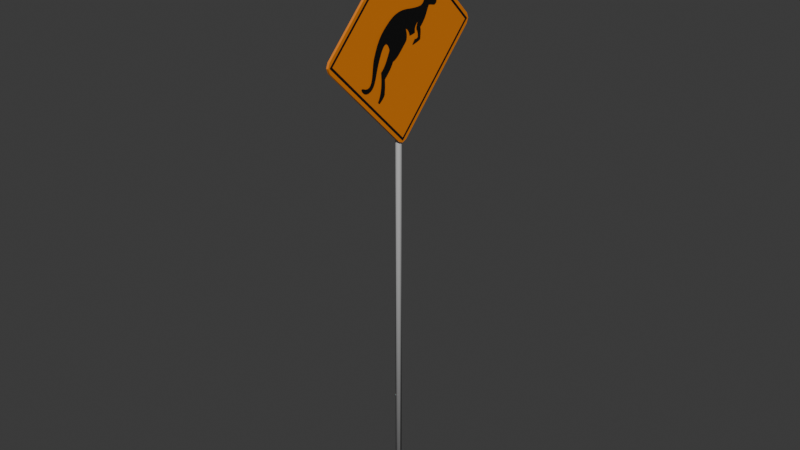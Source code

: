# Source: KangarooSign.blend  (saved by Blender 4.0.36; exported with 4.5.12 LTS)
import bpy
from mathutils import Matrix  # noqa: F401  (used for matrix-valued properties, if any)

bpy.ops.wm.read_factory_settings(use_empty=True)
scene = bpy.context.scene
scene.name = 'Scene'

# ---- collections
col_collection = bpy.data.collections.new('Collection'); scene.collection.children.link(col_collection)

# ---- materials (node trees are filled in below, after node groups)
mat_gold = bpy.data.materials.new('Gold')
mat_gold.alpha_threshold = 0.0
mat_gold.use_transparent_shadow = False
mat_gold.roughness = 0.5
mat_gold.line_color = (0.0, 0.0, 0.0, 1.0)
mat_black = bpy.data.materials.new('Black')
mat_black.use_transparent_shadow = False
mat_material_001 = bpy.data.materials.new('Material.001')
mat_material_001.use_transparent_shadow = False

# ---- node groups
ng_auto_smooth = bpy.data.node_groups.new('Auto Smooth', 'GeometryNodeTree')
_s = ng_auto_smooth.interface.new_socket(name='Geometry', in_out='OUTPUT', socket_type='NodeSocketGeometry')
_s = ng_auto_smooth.interface.new_socket(name='Geometry', in_out='INPUT', socket_type='NodeSocketGeometry')
_s = ng_auto_smooth.interface.new_socket(name='Angle', in_out='INPUT', socket_type='NodeSocketFloat')
_s.subtype = 'ANGLE'
_s.min_value = 0.0
_s.max_value = 3.142
ng_auto_smooth.is_modifier = True
_N = ng_auto_smooth.nodes; _L = ng_auto_smooth.links
n0 = _N.new('NodeGroupOutput'); n0.name = 'Group Output'; n0.location = (480, -100)
n1 = _N.new('NodeGroupInput'); n1.name = 'Group Input'; n1.location = (-420, -300)
n2 = _N.new('NodeGroupInput'); n2.name = 'Group Input.001'; n2.location = (-60, -100)
n3 = _N.new('GeometryNodeSetShadeSmooth'); n3.name = 'Set Shade Smooth'; n3.location = (120, -100)
n3.domain = 'EDGE'
n4 = _N.new('GeometryNodeSetShadeSmooth'); n4.name = 'Set Shade Smooth.001'; n4.location = (300, -100)
n5 = _N.new('GeometryNodeInputMeshEdgeAngle'); n5.name = 'Edge Angle'; n5.location = (-420, -220)
n6 = _N.new('GeometryNodeInputEdgeSmooth'); n6.name = 'Is Edge Smooth'; n6.location = (-60, -160)
n7 = _N.new('GeometryNodeInputShadeSmooth'); n7.name = 'Is Face Smooth'; n7.location = (-240, -340)
n8 = _N.new('FunctionNodeBooleanMath'); n8.name = 'Boolean Math'; n8.location = (-60, -220)
n9 = _N.new('FunctionNodeCompare'); n9.name = 'Compare'; n9.location = (-240, -180)
n9.operation = 'LESS_EQUAL'
_L.new(n5.outputs[0], n9.inputs[0])
_L.new(n4.outputs[0], n0.inputs[0])
_L.new(n1.outputs[1], n9.inputs[1])
_L.new(n9.outputs[0], n8.inputs[0])
_L.new(n7.outputs[0], n8.inputs[1])
_L.new(n2.outputs[0], n3.inputs[0])
_L.new(n6.outputs[0], n3.inputs[1])
_L.new(n3.outputs[0], n4.inputs[0])
_L.new(n8.outputs[0], n3.inputs[2])
n0.is_active_output = True

# ---- material node trees
mat_gold.use_nodes = True; mat_gold.node_tree.nodes.clear()
_N = mat_gold.node_tree.nodes; _L = mat_gold.node_tree.links
n0 = _N.new('ShaderNodeOutputMaterial'); n0.name = 'Material Output'; n0.location = (300, 300)
n1 = _N.new('ShaderNodeBsdfPrincipled'); n1.name = 'Principled BSDF'; n1.location = (10, 300)
n1.inputs[0].default_value = (0.8001, 0.2265, 0.01378, 1.0)
n1.inputs[3].default_value = 1.45
_L.new(n1.outputs[0], n0.inputs[0])
n0.is_active_output = True
mat_black.use_nodes = True; mat_black.node_tree.nodes.clear()
_N = mat_black.node_tree.nodes; _L = mat_black.node_tree.links
n0 = _N.new('ShaderNodeBsdfPrincipled'); n0.name = 'Principled BSDF'; n0.location = (10, 300)
n0.inputs[0].default_value = (0.004577, 0.004577, 0.004577, 1.0)
n0.inputs[3].default_value = 1.45
n1 = _N.new('ShaderNodeOutputMaterial'); n1.name = 'Material Output'; n1.location = (300, 300)
_L.new(n0.outputs[0], n1.inputs[0])
n1.is_active_output = True
mat_material_001.use_nodes = True; mat_material_001.node_tree.nodes.clear()
_N = mat_material_001.node_tree.nodes; _L = mat_material_001.node_tree.links
n0 = _N.new('ShaderNodeBsdfPrincipled'); n0.name = 'Principled BSDF'; n0.location = (10, 300)
n0.inputs[0].default_value = (0.4627, 0.4627, 0.4627, 1.0)
n0.inputs[3].default_value = 1.45
n1 = _N.new('ShaderNodeOutputMaterial'); n1.name = 'Material Output'; n1.location = (300, 300)
_L.new(n0.outputs[0], n1.inputs[0])
n1.is_active_output = True

# ---- world
world_world = bpy.data.worlds.new('World'); scene.world = world_world
world_world.use_nodes = True; world_world.node_tree.nodes.clear()
_N = world_world.node_tree.nodes; _L = world_world.node_tree.links
n0 = _N.new('ShaderNodeOutputWorld'); n0.name = 'World Output'; n0.location = (300, 300)
n1 = _N.new('ShaderNodeBackground'); n1.name = 'Background'; n1.location = (10, 300)
n1.inputs[0].default_value = (0.05088, 0.05088, 0.05088, 1.0)
_L.new(n1.outputs[0], n0.inputs[0])
n0.is_active_output = True
world_world.color = (0.05088, 0.05088, 0.05088)
world_world.use_sun_shadow = False
world_world.sun_shadow_jitter_overblur = 0.0

# ---- meshes
me_cube = bpy.data.meshes.new('Cube')
me_cube.from_pydata([(0.02007, 1.3, 5.565e-08), (0.02007, 5.565e-08, -1.3), (0.02007, -5.565e-08, 1.3), (0.02007, -1.3, -5.565e-08), (0.02007, 5.96e-08, -1.347), (0.02007, -1.347, -5.96e-08), (0.02007, -5.96e-08, 1.347), (0.02007, 1.347, 5.96e-08), (-0.01296, 1.343, -0.07142), (-0.01296, 1.343, 0.07142), (-0.01296, 1.372, 5.588e-08), (-0.01296, -0.07142, -1.343), (-0.01296, 0.07142, -1.343), (-0.01296, 5.588e-08, -1.372), (-0.01296, 0.07142, 1.343), (-0.01296, -0.07142, 1.343), (-0.01296, -5.588e-08, 1.372), (-0.01296, -1.343, 0.07142), (-0.01296, -1.343, -0.07142), (-0.01296, -1.372, -5.588e-08), (0.02007, 0.07142, -1.343), (0.02007, -0.07142, -1.343), (0.02007, 5.96e-08, -1.347), (0.02007, 6.333e-08, -1.372), (0.02007, -1.343, -0.07142), (0.02007, -1.343, 0.07142), (0.02007, -1.347, -5.96e-08), (0.02007, -1.372, -6.333e-08), (0.02007, -0.07142, 1.343), (0.02007, 0.07142, 1.343), (0.02007, -5.96e-08, 1.347), (0.02007, -6.333e-08, 1.372), (0.02007, 1.343, 0.07142), (0.02007, 1.343, -0.07142), (0.02007, 1.347, 5.96e-08), (0.02007, 1.372, 6.333e-08)], [], [(21, 24, 18, 11), (5, 26, 24, 21, 22, 4), (3, 1, 0, 2), (17, 25, 28, 15), (9, 14, 29, 32), (11, 18, 19, 17, 15, 16, 14, 9, 10, 8, 12, 13), (4, 22, 20, 33, 34, 7), (7, 34, 32, 29, 30, 6), (6, 30, 28, 25, 26, 5), (3, 5, 4, 1), (2, 6, 5, 3), (1, 4, 7, 0), (0, 7, 6, 2), (20, 22, 23), (23, 22, 21), (24, 26, 27), (27, 26, 25), (28, 30, 31), (31, 30, 29), (32, 34, 35), (35, 34, 33), (11, 13, 23, 21), (13, 12, 20, 23), (14, 16, 31, 29), (16, 15, 28, 31), (24, 27, 19, 18), (27, 25, 17, 19), (32, 35, 10, 9), (35, 33, 8, 10), (20, 12, 8, 33)])
me_cube.polygons.foreach_set('use_smooth', [True] * 30)
me_cube.polygons.foreach_set('material_index', [0, 0, 0, 0, 0, 0, 0, 0, 0, 1, 1, 1, 1, 0, 0, 0, 0, 0, 0, 0, 0, 0, 0, 0, 0, 0, 0, 0, 0, 0])
_uv = me_cube.uv_layers.new(name='UVMap')
_uv.uv.foreach_set('vector', [0.125, 0.5126, 0.125, 0.7374, 0.375, 0.7374, 0.375, 0.5126, 0.3809, 0.005948, 0.3809, 0.005944, 0.375, 0.01263, 0.375, 0.2374, 0.3809, 0.2441, 0.3809, 0.2441, 0.3851, 0.0101, 0.3851, 0.2399, 0.6149, 0.2399, 0.6149, 0.0101, 0.3876, 0.75, 0.3876, 1.0, 0.6124, 1.0, 0.6124, 0.75, 0.625, 0.5126, 0.625, 0.7374, 0.875, 0.7374, 0.875, 0.5126, 0.375, 0.5126, 0.375, 0.7374, 0.3787, 0.7463, 0.3876, 0.75, 0.6124, 0.75, 0.6213, 0.7463, 0.625, 0.7374, 0.625, 0.5126, 0.6213, 0.5037, 0.6124, 0.5, 0.3876, 0.5, 0.3787, 0.5037, 0.3809, 0.2441, 0.3809, 0.2441, 0.3876, 0.25, 0.6124, 0.25, 0.6191, 0.2441, 0.6191, 0.2441, 0.6191, 0.2441, 0.6191, 0.2441, 0.625, 0.2374, 0.625, 0.01263, 0.6191, 0.005944, 0.6191, 0.005948, 0.6191, 0.005948, 0.6191, 0.005944, 0.6124, 0.0, 0.3876, 0.0, 0.3809, 0.005944, 0.3809, 0.005948, 0.3851, 0.0101, 0.3809, 0.005948, 0.3809, 0.2441, 0.3851, 0.2399, 0.6149, 0.0101, 0.6191, 0.005948, 0.3809, 0.005948, 0.3851, 0.0101, 0.3851, 0.2399, 0.3809, 0.2441, 0.6191, 0.2441, 0.6149, 0.2399, 0.6149, 0.2399, 0.6191, 0.2441, 0.6191, 0.005948, 0.6149, 0.0101, 0.125, 0.5, 0.125, 0.5059, 0.125, 0.5037, 0.125, 0.5037, 0.125, 0.5059, 0.125, 0.5126, 0.375, 1.0, 0.3809, 1.0, 0.3787, 1.0, 0.3787, 1.0, 0.3809, 1.0, 0.3876, 1.0, 0.875, 0.75, 0.875, 0.7441, 0.875, 0.7463, 0.875, 0.7463, 0.875, 0.7441, 0.875, 0.7374, 0.625, 0.25, 0.6191, 0.25, 0.6213, 0.25, 0.6213, 0.25, 0.6191, 0.25, 0.6124, 0.25, 0.375, 0.5126, 0.375, 0.5, 0.125, 0.5, 0.125, 0.5126, 0.375, 0.5, 0.3876, 0.5, 0.3876, 0.25, 0.375, 0.25, 0.625, 0.7374, 0.625, 0.75, 0.875, 0.75, 0.875, 0.7374, 0.625, 0.75, 0.6124, 0.75, 0.6124, 1.0, 0.625, 1.0, 0.125, 0.7374, 0.125, 0.75, 0.375, 0.75, 0.375, 0.7374, 0.375, 1.0, 0.3876, 1.0, 0.3876, 0.75, 0.375, 0.75, 0.875, 0.5126, 0.875, 0.5, 0.625, 0.5, 0.625, 0.5126, 0.625, 0.25, 0.6124, 0.25, 0.6124, 0.5, 0.625, 0.5, 0.3876, 0.25, 0.3876, 0.5, 0.6124, 0.5, 0.6124, 0.25])
me_cube.materials.append(mat_gold)
me_cube.materials.append(mat_black)
me_cube.use_mirror_vertex_groups = False
me_cube.update()
me_cylinder = bpy.data.meshes.new('Cylinder')
me_cylinder.from_pydata([(-0.05251, 0.04535, -6.748), (-0.05251, 0.04535, 1.315), (-0.01323, 0.02268, -6.748), (-0.01323, 0.02268, 1.315), (-0.01323, -0.02268, -6.748), (-0.01323, -0.02268, 1.315), (-0.05251, -0.04535, -6.748), (-0.05251, -0.04535, 1.315), (-0.09179, -0.02268, -6.748), (-0.09179, -0.02268, 1.315), (-0.09179, 0.02268, -6.748), (-0.09179, 0.02268, 1.315)], [], [(0, 1, 3, 2), (2, 3, 5, 4), (4, 5, 7, 6), (6, 7, 9, 8), (3, 1, 11, 9, 7, 5), (8, 9, 11, 10), (10, 11, 1, 0), (0, 2, 4, 6, 8, 10)])
me_cylinder.polygons.foreach_set('use_smooth', [True] * 8)
_uv = me_cylinder.uv_layers.new(name='UVMap')
_uv.uv.foreach_set('vector', [1.0, 0.5, 1.0, 1.0, 0.8333, 1.0, 0.8333, 0.5, 0.8333, 0.5, 0.8333, 1.0, 0.6667, 1.0, 0.6667, 0.5, 0.6667, 0.5, 0.6667, 1.0, 0.5, 1.0, 0.5, 0.5, 0.5, 0.5, 0.5, 1.0, 0.3333, 1.0, 0.3333, 0.5, 0.4578, 0.37, 0.25, 0.49, 0.04215, 0.37, 0.04215, 0.13, 0.25, 0.01, 0.4578, 0.13, 0.3333, 0.5, 0.3333, 1.0, 0.1667, 1.0, 0.1667, 0.5, 0.1667, 0.5, 0.1667, 1.0, -8.941e-08, 1.0, -8.941e-08, 0.5, 0.75, 0.49, 0.9578, 0.37, 0.9578, 0.13, 0.75, 0.01, 0.5422, 0.13, 0.5422, 0.37])
me_cylinder.materials.append(mat_material_001)
me_cylinder.update()

# ---- curves / text
cu_curve_001 = bpy.data.curves.new('Curve.001', 'CURVE')
cu_curve_001.dimensions = '2D'
_sp = cu_curve_001.splines.new('BEZIER'); _sp.bezier_points.add(37)
_sp.bezier_points.foreach_set('co', [0.3971, 0.6319, 0.0, 0.3747, 0.6271, 0.0, 0.4372, 0.52, 0.0, 0.08148, 0.4059, 0.0, -0.2836, 0.3172, 0.0, -0.5625, -0.06713, 0.0, -0.7744, -0.4119, 0.0, -0.7988, -0.4325, 0.0, -0.6434, -0.4823, 0.0, -0.4613, -0.1051, 0.0, -0.3094, 0.04023, 0.0, -0.278, -0.05749, 0.0, -0.4346, -0.2931, 0.0, -0.4981, -0.6687, 0.0, -0.4707, -0.6901, 0.0, -0.3695, -0.589, 0.0, -0.3624, -0.3923, 0.0, -0.2042, -0.2028, 0.0, 0.0155, -0.03384, 0.0, 0.05192, 0.00444, 0.0, 0.0432, 0.1687, 0.0, 0.1191, 0.05641, 0.0, 0.2268, 0.0729, 0.0, 0.2838, 0.2095, 0.0, 0.2689, 0.08722, 0.0, 0.2701, 0.08784, 0.0, 0.2854, -0.00365, 0.0, 0.2231, -0.02014, 0.0, 0.1752, -0.08082, 0.0, 0.3364, -0.0329, 0.0, 0.3333, 0.1221, 0.0, 0.4189, 0.2136, 0.0, 0.502, 0.3688, 0.0, 0.6203, 0.3508, 0.0, 0.662, 0.4, 0.0, 0.5969, 0.4513, 0.0, 0.5922, 0.4926, 0.0, 0.5306, 0.5219, 0.0])
_sp.bezier_points.foreach_set('handle_left', [0.4444, 0.6323, 0.0, 0.3806, 0.6303, 0.0, 0.389, 0.5522, 0.0, 0.4142, 0.3645, 0.0, -0.1765, 0.3978, 0.0, -0.4837, 0.1404, 0.0, -0.5622, -0.5196, 0.0, -0.8157, -0.4038, 0.0, -0.7137, -0.5106, 0.0, -0.5423, -0.2868, 0.0, -0.3695, 0.1106, 0.0, -0.2665, -0.03384, 0.0, -0.3571, -0.2336, 0.0, -0.4274, -0.5663, 0.0, -0.4707, -0.6901, 0.0, -0.3829, -0.631, 0.0, -0.3574, -0.5205, 0.0, -0.2525, -0.2943, 0.0, -0.06014, -0.1042, 0.0, 0.04071, -0.008007, 0.0, 0.06188, 0.1124, 0.0, 0.1145, 0.0978, 0.0, 0.1923, 0.06232, 0.0, 0.2359, 0.1694, 0.0, 0.2458, 0.1149, 0.0, 0.2698, 0.08784, 0.0, 0.2847, 0.0284, 0.0, 0.2452, -0.01983, 0.0, 0.1752, -0.08082, 0.0, 0.3358, -0.05157, 0.0, 0.3501, 0.07415, 0.0, 0.3946, 0.1799, 0.0, 0.4637, 0.3016, 0.0, 0.6031, 0.3455, 0.0, 0.6648, 0.3707, 0.0, 0.6193, 0.4345, 0.0, 0.6007, 0.4812, 0.0, 0.5306, 0.5219, 0.0])
_sp.bezier_points.foreach_set('handle_right', [0.3884, 0.6319, 0.0, 0.3831, 0.5662, 0.0, 0.3722, 0.4003, 0.0, -0.06543, 0.4242, 0.0, -0.4339, 0.2039, 0.0, -0.6187, -0.2153, 0.0, -0.7944, -0.4051, 0.0, -0.7692, -0.4782, 0.0, -0.5332, -0.4374, 0.0, -0.4333, -0.0413, 0.0, -0.2889, 0.01595, 0.0, -0.3275, -0.1611, 0.0, -0.4231, -0.4244, 0.0, -0.4981, -0.6687, 0.0, -0.4296, -0.6612, 0.0, -0.3664, -0.5283, 0.0, -0.3082, -0.3382, 0.0, -0.1146, -0.177, 0.0, 0.02919, -0.02108, 0.0, 0.07682, 0.05361, 0.0, 0.093, 0.1423, 0.0, 0.159, 0.05828, 0.0, 0.2159, 0.1311, 0.0, 0.2555, 0.1348, 0.0, 0.2692, 0.08753, 0.0, 0.285, 0.05765, 0.0, 0.2692, -0.02574, 0.0, 0.2231, -0.02014, 0.0, 0.2166, -0.07553, 0.0, 0.3389, 0.01875, 0.0, 0.3653, 0.1457, 0.0, 0.4531, 0.2615, 0.0, 0.5101, 0.3832, 0.0, 0.6473, 0.3592, 0.0, 0.6613, 0.408, 0.0, 0.5969, 0.4513, 0.0, 0.5792, 0.5105, 0.0, 0.5216, 0.5891, 0.0])
_sp.use_cyclic_u = True
_sp = cu_curve_001.splines.new('BEZIER'); _sp.bezier_points.add(3)
_sp.bezier_points.foreach_set('co', [0.5602, 0.4835, 0.0, 0.5764, 0.4679, 0.0, 0.5602, 0.4525, 0.0, 0.544, 0.4679, 0.0])
_sp.bezier_points.foreach_set('handle_left', [0.5512, 0.4834, 0.0, 0.5764, 0.4764, 0.0, 0.5692, 0.4525, 0.0, 0.544, 0.4593, 0.0])
_sp.bezier_points.foreach_set('handle_right', [0.5692, 0.4835, 0.0, 0.5764, 0.4593, 0.0, 0.5512, 0.4525, 0.0, 0.544, 0.4764, 0.0])
_sp.use_cyclic_u = True
cu_curve_001.materials.append(mat_black)
cu_curve_001.fill_mode = 'BOTH'

# ---- objects
ob_sign = bpy.data.objects.new('Sign', me_cube)
ob_kangaroo = bpy.data.objects.new('Kangaroo', cu_curve_001)
ob_pole = bpy.data.objects.new('Pole', me_cylinder)

# ---- transforms, parenting, visibility, modifiers, constraints
ob_sign.location = (0.0, 0.0, 0.0)
ob_sign.lock_rotations_4d = False
ob_sign.empty_display_type = 'ARROWS'
ob_sign.lineart.crease_threshold = 0.0
_m = ob_sign.modifiers.new('Auto Smooth', 'NODES')
_m.node_group = ng_auto_smooth
_gi = [s.identifier for s in ng_auto_smooth.interface.items_tree if s.item_type == 'SOCKET' and s.in_out == 'INPUT']
_m[_gi[1]] = 0.5236  # Angle
ob_kangaroo.location = (0.03071, 0.0, 0.0)
ob_kangaroo.rotation_euler = (1.571, 0.0, 1.571)
ob_pole.location = (0.0, 0.0, 0.0)

# ---- collection membership
col_collection.objects.link(ob_sign)
col_collection.objects.link(ob_kangaroo)
col_collection.objects.link(ob_pole)

# ---- scene / render settings (as saved in the file)
scene.frame_start = 1; scene.frame_end = 250; scene.frame_set(1)
scene.render.engine = 'BLENDER_EEVEE_NEXT'
scene.cycles.sampling_pattern = 'TABULATED_SOBOL'
bpy.context.view_layer.update()

# ---- added for rendering (the .blend has no active camera and no usable light): camera, sun
cam_auto = bpy.data.cameras.new('AutoCamera')
cam_auto.lens = 50.0
cam_auto.sensor_width = 36.0
cam_auto.clip_end = 1000.0
ob_auto_camera = bpy.data.objects.new('AutoCamera', cam_auto)
scene.collection.objects.link(ob_auto_camera)
ob_auto_camera.location = (8.62087, -10.3766, 4.31408)
ob_auto_camera.rotation_euler = (1.09748, -7.21219e-08, 0.694738)
scene.camera = ob_auto_camera
light_auto_sun = bpy.data.lights.new('AutoSun', 'SUN')
light_auto_sun.energy = 3.0
light_auto_sun.angle = 0.0523599
ob_auto_sun = bpy.data.objects.new('AutoSun', light_auto_sun)
scene.collection.objects.link(ob_auto_sun)
ob_auto_sun.rotation_euler = (0.872665, 0.174533, 0.523599)
bpy.context.view_layer.update()

